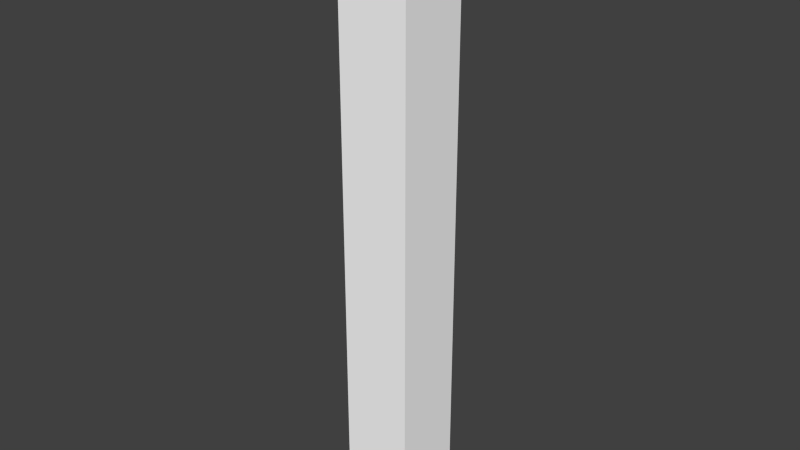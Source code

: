 # Source: base3.blend  (saved by Blender 2.78.0; exported with 4.5.12 LTS)
import bpy
from mathutils import Matrix  # noqa: F401  (used for matrix-valued properties, if any)

bpy.ops.wm.read_factory_settings(use_empty=True)
scene = bpy.context.scene
scene.name = 'Scene'

# ---- collections
col_collection_1 = bpy.data.collections.new('Collection 1'); scene.collection.children.link(col_collection_1)

# ---- materials (node trees are filled in below, after node groups)
mat_colobotmesh_mat_1 = bpy.data.materials.new('ColobotMesh_mat_1')
mat_colobotmesh_mat_1.alpha_threshold = 0.0
mat_colobotmesh_mat_1.use_transparent_shadow = False
mat_colobotmesh_mat_1.diffuse_color = (1.0, 1.0, 1.0, 1.0)
mat_colobotmesh_mat_1.specular_color = (0.0, 0.0, 0.0)
mat_colobotmesh_mat_1.roughness = 0.5

# ---- material node trees

# ---- world
world_world = bpy.data.worlds.new('World'); scene.world = world_world
world_world.color = (0.05088, 0.05088, 0.05088)
world_world.use_sun_shadow = False
world_world.sun_shadow_jitter_overblur = 0.0
world_world.cycles.sampling_method = 'NONE'
world_world.cycles.sample_map_resolution = 256

# ---- meshes
me_colobotmesh = bpy.data.meshes.new('ColobotMesh_')
me_colobotmesh.from_pydata([(2.421, 30.07, -2.667), (-2.579, 30.07, -2.667), (-2.579, 72.65, -2.667), (2.421, 72.65, 2.333), (2.421, 72.65, -2.667), (-2.579, 72.65, 2.333), (2.421, 30.07, 2.333), (-2.579, 30.07, 2.333)], [], [(6, 3, 5, 7), (1, 2, 4, 0), (0, 4, 3, 6), (7, 5, 2, 1)])
_uv = me_colobotmesh.uv_layers.new(name='UV_1')
_uv.uv.foreach_set('vector', [0.3457, 0.001953, 0.3457, 0.998, 0.4512, 0.998, 0.4512, 0.001953, 0.3457, 0.001953, 0.3457, 0.998, 0.4512, 0.998, 0.4512, 0.001953, 0.3457, 0.001953, 0.3457, 0.998, 0.4512, 0.998, 0.4512, 0.001953, 0.3457, 0.001953, 0.3457, 0.998, 0.4512, 0.998, 0.4512, 0.001953])
_uv.active_render = True
_uv = me_colobotmesh.uv_layers.new(name='UV_2')
_uv.uv.foreach_set('vector', [0.6615, -0.2201, 0.6615, 1.22, 0.3385, 1.22, 0.3385, -0.2201, 0.3385, -0.2201, 0.3385, 1.22, 0.6615, 1.22, 0.6615, -0.2201, 0.3385, -0.2201, 0.3385, 1.22, 0.6615, 1.22, 0.6615, -0.2201, 0.6615, -0.2201, 0.6615, 1.22, 0.3385, 1.22, 0.3385, -0.2201])
me_colobotmesh.materials.append(mat_colobotmesh_mat_1)
me_colobotmesh.use_remesh_preserve_volume = False
me_colobotmesh.use_remesh_preserve_attributes = False
me_colobotmesh.use_mirror_vertex_groups = False
me_colobotmesh.update()

# ---- objects
ob_empty = bpy.data.objects.new('Empty', None)
ob_base3 = bpy.data.objects.new('base3', me_colobotmesh)

# ---- transforms, parenting, visibility, modifiers, constraints
ob_empty.location = (-0.0792, 0.1668, 51.36)
ob_empty.scale = (2.5, 2.5, 21.3)
ob_empty.lock_scale = (False, False, True)
ob_empty.empty_display_type = 'CUBE'
ob_empty.empty_image_offset = (0.0, 0.0)
ob_empty.lineart.crease_threshold = 0.0
ob_base3.location = (0.0, 0.0, 0.0)
ob_base3.rotation_euler = (1.571, 0.0, 0.0)
ob_base3.lineart.crease_threshold = 0.0

# ---- collection membership
col_collection_1.objects.link(ob_empty)
col_collection_1.objects.link(ob_base3)

# ---- scene / render settings (as saved in the file)
scene.frame_start = 1; scene.frame_end = 250; scene.frame_set(1)
scene.render.engine = 'BLENDER_EEVEE_NEXT'
scene.render.resolution_percentage = 50
scene.render.dither_intensity = 0.0
scene.cycles.use_denoising = False
scene.cycles.samples = 10
scene.cycles.sampling_pattern = 'TABULATED_SOBOL'
scene.cycles.light_sampling_threshold = 0.0
scene.cycles.use_adaptive_sampling = False
scene.cycles.use_light_tree = False
scene.cycles.blur_glossy = 0.0
scene.cycles.volume_bounces = 1
scene.cycles.pixel_filter_type = 'GAUSSIAN'
scene.cycles.sample_clamp_indirect = 0.0
scene.view_settings.view_transform = 'Standard'
bpy.context.view_layer.update()

# ---- added for rendering (the .blend has no active camera and no usable light): camera, sun
cam_auto = bpy.data.cameras.new('AutoCamera')
cam_auto.lens = 50.0
cam_auto.sensor_width = 36.0
cam_auto.clip_end = 1000.0
ob_auto_camera = bpy.data.objects.new('AutoCamera', cam_auto)
scene.collection.objects.link(ob_auto_camera)
ob_auto_camera.location = (39.8549, -47.7541, 83.3085)
ob_auto_camera.rotation_euler = (1.09748, -7.21219e-08, 0.694738)
scene.camera = ob_auto_camera
light_auto_sun = bpy.data.lights.new('AutoSun', 'SUN')
light_auto_sun.energy = 3.0
light_auto_sun.angle = 0.0523599
ob_auto_sun = bpy.data.objects.new('AutoSun', light_auto_sun)
scene.collection.objects.link(ob_auto_sun)
ob_auto_sun.rotation_euler = (0.872665, 0.174533, 0.523599)
bpy.context.view_layer.update()
